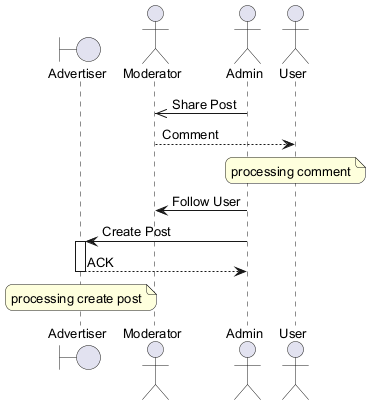

The diagram above was rendered by PlantUML. Its source (embedded in the PNG):
@startuml
skinparam backgroundColor #FFFFFF
skinparam roundCorner 15
skinparam defaultFontSize 13
boundary "Advertiser" as A
actor "Moderator" as M
actor "Admin" as A2
actor "User" as U
A2 ->> M : Share Post
M --> U : Comment
note over U : processing comment
A2 -> M : Follow User
A2 -> A : Create Post
activate A
A --> A2 : ACK
deactivate A
note over A : processing create post
@enduml